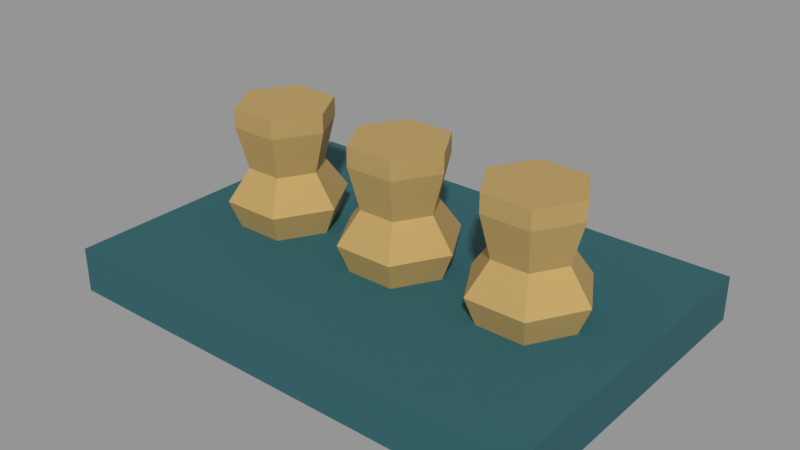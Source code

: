 # Source: VIC_L07_PRESENTATION_SET.blend  (saved by Blender 5.2.45; exported with 4.5.12 LTS)
import bpy
from mathutils import Matrix  # noqa: F401  (used for matrix-valued properties, if any)

bpy.ops.wm.read_factory_settings(use_empty=True)
scene = bpy.context.scene
scene.name = 'VIC_L07_PRESENTATION_SET'

# ---- collections
col_vic_l07_presentation_set = bpy.data.collections.new('VIC_L07_PRESENTATION_SET'); scene.collection.children.link(col_vic_l07_presentation_set)

# ---- materials (node trees are filled in below, after node groups)
mat_vic008_teal = bpy.data.materials.new('VIC008_Teal')
mat_vic008_teal.diffuse_color = (0.01764, 0.1095, 0.1248, 1.0)
mat_vic008_brass = bpy.data.materials.new('VIC008_Brass')
mat_vic008_brass.diffuse_color = (0.4793, 0.3278, 0.117, 1.0)

# ---- material node trees
mat_vic008_teal.use_nodes = True; mat_vic008_teal.node_tree.nodes.clear()
_N = mat_vic008_teal.node_tree.nodes; _L = mat_vic008_teal.node_tree.links
n0 = _N.new('ShaderNodeBsdfPrincipled'); n0.name = 'Principled BSDF'; n0.location = (-200, 100)
n0.inputs[0].default_value = (0.01764, 0.1095, 0.1248, 1.0)
n0.inputs[2].default_value = 0.76
n0.inputs[10].default_value = 0.005
n1 = _N.new('ShaderNodeOutputMaterial'); n1.name = 'Material Output'; n1.location = (200, 100)
_L.new(n0.outputs[0], n1.inputs[0])
n1.is_active_output = True
mat_vic008_brass.use_nodes = True; mat_vic008_brass.node_tree.nodes.clear()
_N = mat_vic008_brass.node_tree.nodes; _L = mat_vic008_brass.node_tree.links
n0 = _N.new('ShaderNodeBsdfPrincipled'); n0.name = 'Principled BSDF'; n0.location = (-200, 100)
n0.inputs[0].default_value = (0.4793, 0.3278, 0.117, 1.0)
n0.inputs[1].default_value = 0.15
n0.inputs[2].default_value = 0.76
n0.inputs[10].default_value = 0.005
n1 = _N.new('ShaderNodeOutputMaterial'); n1.name = 'Material Output'; n1.location = (200, 100)
_L.new(n0.outputs[0], n1.inputs[0])
n1.is_active_output = True

# ---- meshes
me_vic_l07_presentation_set__teal = bpy.data.meshes.new('VIC_L07_PRESENTATION_SET__Teal')
me_vic_l07_presentation_set__teal.from_pydata([(-1.3, 0.9, 0.0), (1.3, 0.9, 0.0), (1.3, 0.9, 0.24), (-1.3, 0.9, 0.24), (-1.3, -0.9, 0.0), (1.3, -0.9, 0.0), (1.3, -0.9, 0.24), (-1.3, -0.9, 0.24)], [], [(3, 1, 0), (5, 7, 4), (4, 3, 0), (2, 5, 1), (1, 4, 0), (7, 2, 3), (3, 2, 1), (5, 6, 7), (4, 7, 3), (2, 6, 5), (1, 5, 4), (7, 6, 2)])
me_vic_l07_presentation_set__teal.materials.append(mat_vic008_teal)
me_vic_l07_presentation_set__teal.update()
me_vic_l07_presentation_set__brass = bpy.data.meshes.new('VIC_L07_PRESENTATION_SET__Brass')
me_vic_l07_presentation_set__brass.from_pydata([(-0.49, 0.0, 0.24), (-0.62, -0.2252, 0.24), (-0.88, -0.2252, 0.24), (-1.01, -3.184e-17, 0.24), (-0.88, 0.2252, 0.24), (-0.62, 0.2252, 0.24), (-0.43, 0.0, 0.39), (-0.59, -0.2771, 0.39), (-0.91, -0.2771, 0.39), (-1.07, -3.919e-17, 0.39), (-0.91, 0.2771, 0.39), (-0.59, 0.2771, 0.39), (-0.55, 0.0, 0.56), (-0.65, -0.1732, 0.56), (-0.85, -0.1732, 0.56), (-0.95, -2.449e-17, 0.56), (-0.85, 0.1732, 0.56), (-0.65, 0.1732, 0.56), (-0.49, 0.0, 0.79), (-0.62, -0.2252, 0.79), (-0.88, -0.2252, 0.79), (-1.01, -3.184e-17, 0.79), (-0.88, 0.2252, 0.79), (-0.62, 0.2252, 0.79), (-0.49, 0.0, 0.89), (-0.62, -0.2252, 0.89), (-0.88, -0.2252, 0.89), (-1.01, -3.184e-17, 0.89), (-0.88, 0.2252, 0.89), (-0.62, 0.2252, 0.89), (0.26, 0.0, 0.24), (0.13, -0.2252, 0.24), (-0.13, -0.2252, 0.24), (-0.26, -3.184e-17, 0.24), (-0.13, 0.2252, 0.24), (0.13, 0.2252, 0.24), (0.32, 0.0, 0.39), (0.16, -0.2771, 0.39), (-0.16, -0.2771, 0.39), (-0.32, -3.919e-17, 0.39), (-0.16, 0.2771, 0.39), (0.16, 0.2771, 0.39), (0.2, 0.0, 0.56), (0.1, -0.1732, 0.56), (-0.1, -0.1732, 0.56), (-0.2, -2.449e-17, 0.56), (-0.1, 0.1732, 0.56), (0.1, 0.1732, 0.56), (0.26, 0.0, 0.79), (0.13, -0.2252, 0.79), (-0.13, -0.2252, 0.79), (-0.26, -3.184e-17, 0.79), (-0.13, 0.2252, 0.79), (0.13, 0.2252, 0.79), (0.26, 0.0, 0.89), (0.13, -0.2252, 0.89), (-0.13, -0.2252, 0.89), (-0.26, -3.184e-17, 0.89), (-0.13, 0.2252, 0.89), (0.13, 0.2252, 0.89), (1.01, 0.0, 0.24), (0.88, -0.2252, 0.24), (0.62, -0.2252, 0.24), (0.49, -3.184e-17, 0.24), (0.62, 0.2252, 0.24), (0.88, 0.2252, 0.24), (1.07, 0.0, 0.39), (0.91, -0.2771, 0.39), (0.59, -0.2771, 0.39), (0.43, -3.919e-17, 0.39), (0.59, 0.2771, 0.39), (0.91, 0.2771, 0.39), (0.95, 0.0, 0.56), (0.85, -0.1732, 0.56), (0.65, -0.1732, 0.56), (0.55, -2.449e-17, 0.56), (0.65, 0.1732, 0.56), (0.85, 0.1732, 0.56), (1.01, 0.0, 0.79), (0.88, -0.2252, 0.79), (0.62, -0.2252, 0.79), (0.49, -3.184e-17, 0.79), (0.62, 0.2252, 0.79), (0.88, 0.2252, 0.79), (1.01, 0.0, 0.89), (0.88, -0.2252, 0.89), (0.62, -0.2252, 0.89), (0.49, -3.184e-17, 0.89), (0.62, 0.2252, 0.89), (0.88, 0.2252, 0.89)], [], [(2, 3, 4), (27, 26, 25), (0, 7, 1), (7, 2, 1), (8, 3, 2), (3, 10, 4), (10, 5, 4), (11, 0, 5), (12, 7, 6), (13, 8, 7), (14, 9, 8), (15, 10, 9), (16, 11, 10), (17, 6, 11), (18, 13, 12), (19, 14, 13), (20, 15, 14), (21, 16, 15), (22, 17, 16), (23, 12, 17), (24, 19, 18), (25, 20, 19), (26, 21, 20), (27, 22, 21), (28, 23, 22), (29, 18, 23), (32, 33, 34), (57, 56, 55), (30, 37, 31), (37, 32, 31), (38, 33, 32), (33, 40, 34), (40, 35, 34), (41, 30, 35), (42, 37, 36), (43, 38, 37), (44, 39, 38), (45, 40, 39), (46, 41, 40), (47, 36, 41), (48, 43, 42), (49, 44, 43), (50, 45, 44), (51, 46, 45), (52, 47, 46), (53, 42, 47), (54, 49, 48), (55, 50, 49), (56, 51, 50), (57, 52, 51), (58, 53, 52), (59, 48, 53), (62, 63, 64), (87, 86, 85), (60, 67, 61), (67, 62, 61), (68, 63, 62), (63, 70, 64), (70, 65, 64), (71, 60, 65), (72, 67, 66), (73, 68, 67), (74, 69, 68), (75, 70, 69), (76, 71, 70), (77, 66, 71), (78, 73, 72), (79, 74, 73), (80, 75, 74), (81, 76, 75), (82, 77, 76), (83, 72, 77), (84, 79, 78), (85, 80, 79), (86, 81, 80), (87, 82, 81), (88, 83, 82), (89, 78, 83), (4, 5, 2), (5, 0, 2), (0, 1, 2), (25, 24, 27), (24, 29, 27), (29, 28, 27), (0, 6, 7), (7, 8, 2), (8, 9, 3), (3, 9, 10), (10, 11, 5), (11, 6, 0), (12, 13, 7), (13, 14, 8), (14, 15, 9), (15, 16, 10), (16, 17, 11), (17, 12, 6), (18, 19, 13), (19, 20, 14), (20, 21, 15), (21, 22, 16), (22, 23, 17), (23, 18, 12), (24, 25, 19), (25, 26, 20), (26, 27, 21), (27, 28, 22), (28, 29, 23), (29, 24, 18), (34, 35, 32), (35, 30, 32), (30, 31, 32), (55, 54, 57), (54, 59, 57), (59, 58, 57), (30, 36, 37), (37, 38, 32), (38, 39, 33), (33, 39, 40), (40, 41, 35), (41, 36, 30), (42, 43, 37), (43, 44, 38), (44, 45, 39), (45, 46, 40), (46, 47, 41), (47, 42, 36), (48, 49, 43), (49, 50, 44), (50, 51, 45), (51, 52, 46), (52, 53, 47), (53, 48, 42), (54, 55, 49), (55, 56, 50), (56, 57, 51), (57, 58, 52), (58, 59, 53), (59, 54, 48), (64, 65, 62), (65, 60, 62), (60, 61, 62), (85, 84, 87), (84, 89, 87), (89, 88, 87), (60, 66, 67), (67, 68, 62), (68, 69, 63), (63, 69, 70), (70, 71, 65), (71, 66, 60), (72, 73, 67), (73, 74, 68), (74, 75, 69), (75, 76, 70), (76, 77, 71), (77, 72, 66), (78, 79, 73), (79, 80, 74), (80, 81, 75), (81, 82, 76), (82, 83, 77), (83, 78, 72), (84, 85, 79), (85, 86, 80), (86, 87, 81), (87, 88, 82), (88, 89, 83), (89, 84, 78)])
me_vic_l07_presentation_set__brass.materials.append(mat_vic008_brass)
me_vic_l07_presentation_set__brass.update()

# ---- objects
ob_vic_l07_presentation_set__teal = bpy.data.objects.new('VIC_L07_PRESENTATION_SET__Teal', me_vic_l07_presentation_set__teal)
ob_vic_l07_presentation_set__brass = bpy.data.objects.new('VIC_L07_PRESENTATION_SET__Brass', me_vic_l07_presentation_set__brass)
ob_vic_l07_presentation_set__mountorigin = bpy.data.objects.new('VIC_L07_PRESENTATION_SET__MountOrigin', None)

# ---- transforms, parenting, visibility, modifiers, constraints
ob_vic_l07_presentation_set__teal.location = (0.0, 0.0, 0.0)
ob_vic_l07_presentation_set__brass.location = (0.0, 0.0, 0.0)
ob_vic_l07_presentation_set__mountorigin.location = (0.0, 0.0, 0.0)
ob_vic_l07_presentation_set__mountorigin.empty_display_size = 0.25

# ---- collection membership
col_vic_l07_presentation_set.objects.link(ob_vic_l07_presentation_set__teal)
col_vic_l07_presentation_set.objects.link(ob_vic_l07_presentation_set__brass)
col_vic_l07_presentation_set.objects.link(ob_vic_l07_presentation_set__mountorigin)

# ---- scene / render settings (as saved in the file)
scene.frame_start = 1; scene.frame_end = 250; scene.frame_set(1)
scene.render.engine = 'BLENDER_EEVEE_NEXT'
scene.render.image_settings.exr_codec = 'NONE'
scene.render.use_bake_clear = False
scene.render.bake_margin = 0
scene.render.bake_bias = 0.0
scene.render.bake_samples = 0
scene.render.simplify_subdivision_render = 0
scene.render.simplify_child_particles_render = 0.0
scene.render.compositor_device = 'GPU'
scene.eevee.use_volume_custom_range = False
scene.eevee.gtao_distance = 0.0
scene.eevee.use_fast_gi = False
scene.eevee.fast_gi_thickness_near = 0.1
scene.eevee.fast_gi_thickness_far = 0.0
scene.eevee.ray_tracing_options.screen_trace_thickness = 0.1
scene.view_settings.view_transform = 'Standard'
bpy.context.view_layer.update()

# ---- added for rendering (the .blend has no active camera and no usable light): camera, sun + grey world if the file has none
cam_auto = bpy.data.cameras.new('AutoCamera')
cam_auto.lens = 50.0
cam_auto.sensor_width = 36.0
cam_auto.clip_end = 1000.0
ob_auto_camera = bpy.data.objects.new('AutoCamera', cam_auto)
scene.collection.objects.link(ob_auto_camera)
ob_auto_camera.location = (3.03949, -3.64738, 2.87659)
ob_auto_camera.rotation_euler = (1.09748, -7.21219e-08, 0.694738)
scene.camera = ob_auto_camera
light_auto_sun = bpy.data.lights.new('AutoSun', 'SUN')
light_auto_sun.energy = 3.0
light_auto_sun.angle = 0.0523599
ob_auto_sun = bpy.data.objects.new('AutoSun', light_auto_sun)
scene.collection.objects.link(ob_auto_sun)
ob_auto_sun.rotation_euler = (0.872665, 0.174533, 0.523599)
if scene.world is None:
    world_auto = bpy.data.worlds.new('AutoWorld')
    world_auto.color = (0.3, 0.3, 0.3)
    scene.world = world_auto
bpy.context.view_layer.update()
